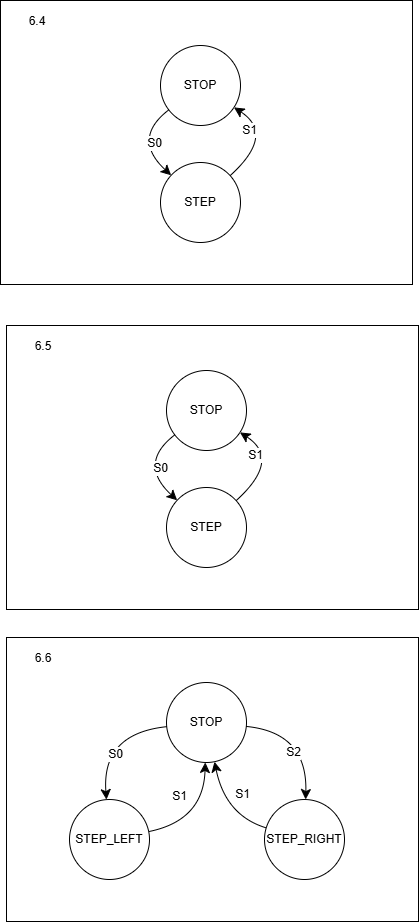

The diagram above was exported from draw.io. Its source (the exported page's mxGraphModel, read from the mxfile embedded in the PNG):
<mxGraphModel dx="2226" dy="1637" grid="0" gridSize="10" guides="1" tooltips="1" connect="1" arrows="1" fold="1" page="0" pageScale="1" pageWidth="827" pageHeight="1169" math="0" shadow="0">
  <root>
    <mxCell id="0" />
    <mxCell id="1" parent="0" />
    <mxCell id="hV3816sMWXyJ4yOHfFtt-14" value="" style="rounded=0;whiteSpace=wrap;html=1;" vertex="1" parent="1">
      <mxGeometry x="-496" y="-22" width="412" height="284" as="geometry" />
    </mxCell>
    <mxCell id="hV3816sMWXyJ4yOHfFtt-2" value="STOP" style="ellipse;whiteSpace=wrap;html=1;aspect=fixed;" vertex="1" parent="1">
      <mxGeometry x="-336" y="23" width="80" height="80" as="geometry" />
    </mxCell>
    <mxCell id="hV3816sMWXyJ4yOHfFtt-3" value="&lt;div&gt;STEP_LEFT&lt;/div&gt;" style="ellipse;whiteSpace=wrap;html=1;aspect=fixed;" vertex="1" parent="1">
      <mxGeometry x="-433" y="140" width="80" height="80" as="geometry" />
    </mxCell>
    <mxCell id="hV3816sMWXyJ4yOHfFtt-4" value="STEP_RIGHT" style="ellipse;whiteSpace=wrap;html=1;aspect=fixed;" vertex="1" parent="1">
      <mxGeometry x="-238" y="140" width="80" height="80" as="geometry" />
    </mxCell>
    <mxCell id="hV3816sMWXyJ4yOHfFtt-5" value="" style="endArrow=classic;html=1;rounded=0;fontSize=12;startSize=8;endSize=8;curved=1;" edge="1" parent="1" source="hV3816sMWXyJ4yOHfFtt-2" target="hV3816sMWXyJ4yOHfFtt-3">
      <mxGeometry width="50" height="50" relative="1" as="geometry">
        <mxPoint x="-306" y="224" as="sourcePoint" />
        <mxPoint x="-256" y="174" as="targetPoint" />
        <Array as="points">
          <mxPoint x="-401" y="74" />
        </Array>
      </mxGeometry>
    </mxCell>
    <mxCell id="hV3816sMWXyJ4yOHfFtt-6" value="S0" style="edgeLabel;html=1;align=center;verticalAlign=middle;resizable=0;points=[];fontSize=12;" vertex="1" connectable="0" parent="hV3816sMWXyJ4yOHfFtt-5">
      <mxGeometry x="0.3129" y="12" relative="1" as="geometry">
        <mxPoint as="offset" />
      </mxGeometry>
    </mxCell>
    <mxCell id="hV3816sMWXyJ4yOHfFtt-7" value="" style="endArrow=classic;html=1;rounded=0;fontSize=12;startSize=8;endSize=8;curved=1;" edge="1" parent="1" source="hV3816sMWXyJ4yOHfFtt-2" target="hV3816sMWXyJ4yOHfFtt-4">
      <mxGeometry width="50" height="50" relative="1" as="geometry">
        <mxPoint x="-306" y="224" as="sourcePoint" />
        <mxPoint x="-256" y="174" as="targetPoint" />
        <Array as="points">
          <mxPoint x="-195" y="73" />
        </Array>
      </mxGeometry>
    </mxCell>
    <mxCell id="hV3816sMWXyJ4yOHfFtt-8" value="S2" style="edgeLabel;html=1;align=center;verticalAlign=middle;resizable=0;points=[];fontSize=12;" vertex="1" connectable="0" parent="hV3816sMWXyJ4yOHfFtt-7">
      <mxGeometry x="0.2589" y="-14" relative="1" as="geometry">
        <mxPoint as="offset" />
      </mxGeometry>
    </mxCell>
    <mxCell id="hV3816sMWXyJ4yOHfFtt-9" value="" style="endArrow=classic;html=1;rounded=0;fontSize=12;startSize=8;endSize=8;curved=1;" edge="1" parent="1" source="hV3816sMWXyJ4yOHfFtt-3" target="hV3816sMWXyJ4yOHfFtt-2">
      <mxGeometry width="50" height="50" relative="1" as="geometry">
        <mxPoint x="-306" y="224" as="sourcePoint" />
        <mxPoint x="-256" y="174" as="targetPoint" />
        <Array as="points">
          <mxPoint x="-299" y="161" />
        </Array>
      </mxGeometry>
    </mxCell>
    <mxCell id="hV3816sMWXyJ4yOHfFtt-10" value="S1" style="edgeLabel;html=1;align=center;verticalAlign=middle;resizable=0;points=[];fontSize=12;" vertex="1" connectable="0" parent="hV3816sMWXyJ4yOHfFtt-9">
      <mxGeometry x="0.2384" y="11" relative="1" as="geometry">
        <mxPoint x="-14" y="-9" as="offset" />
      </mxGeometry>
    </mxCell>
    <mxCell id="hV3816sMWXyJ4yOHfFtt-11" value="" style="endArrow=classic;html=1;rounded=0;fontSize=12;startSize=8;endSize=8;curved=1;" edge="1" parent="1" source="hV3816sMWXyJ4yOHfFtt-4" target="hV3816sMWXyJ4yOHfFtt-2">
      <mxGeometry width="50" height="50" relative="1" as="geometry">
        <mxPoint x="-344" y="182" as="sourcePoint" />
        <mxPoint x="-287" y="113" as="targetPoint" />
        <Array as="points">
          <mxPoint x="-277" y="156" />
        </Array>
      </mxGeometry>
    </mxCell>
    <mxCell id="hV3816sMWXyJ4yOHfFtt-12" value="S1" style="edgeLabel;html=1;align=center;verticalAlign=middle;resizable=0;points=[];fontSize=12;" vertex="1" connectable="0" parent="hV3816sMWXyJ4yOHfFtt-11">
      <mxGeometry x="0.2384" y="11" relative="1" as="geometry">
        <mxPoint x="31" y="-7" as="offset" />
      </mxGeometry>
    </mxCell>
    <mxCell id="hV3816sMWXyJ4yOHfFtt-15" value="6.6" style="text;html=1;align=center;verticalAlign=middle;whiteSpace=wrap;rounded=0;" vertex="1" parent="1">
      <mxGeometry x="-489" y="-16" width="60" height="30" as="geometry" />
    </mxCell>
    <mxCell id="hV3816sMWXyJ4yOHfFtt-16" value="" style="rounded=0;whiteSpace=wrap;html=1;" vertex="1" parent="1">
      <mxGeometry x="-496" y="-334" width="412" height="284" as="geometry" />
    </mxCell>
    <mxCell id="hV3816sMWXyJ4yOHfFtt-17" value="STOP" style="ellipse;whiteSpace=wrap;html=1;aspect=fixed;" vertex="1" parent="1">
      <mxGeometry x="-336" y="-289" width="80" height="80" as="geometry" />
    </mxCell>
    <mxCell id="hV3816sMWXyJ4yOHfFtt-18" value="&lt;div&gt;STEP&lt;/div&gt;" style="ellipse;whiteSpace=wrap;html=1;aspect=fixed;" vertex="1" parent="1">
      <mxGeometry x="-336" y="-172" width="80" height="80" as="geometry" />
    </mxCell>
    <mxCell id="hV3816sMWXyJ4yOHfFtt-20" value="" style="endArrow=classic;html=1;rounded=0;fontSize=12;startSize=8;endSize=8;curved=1;" edge="1" parent="1" source="hV3816sMWXyJ4yOHfFtt-17" target="hV3816sMWXyJ4yOHfFtt-18">
      <mxGeometry width="50" height="50" relative="1" as="geometry">
        <mxPoint x="-306" y="-88" as="sourcePoint" />
        <mxPoint x="-256" y="-138" as="targetPoint" />
        <Array as="points">
          <mxPoint x="-365" y="-196" />
        </Array>
      </mxGeometry>
    </mxCell>
    <mxCell id="hV3816sMWXyJ4yOHfFtt-21" value="S0" style="edgeLabel;html=1;align=center;verticalAlign=middle;resizable=0;points=[];fontSize=12;" vertex="1" connectable="0" parent="hV3816sMWXyJ4yOHfFtt-20">
      <mxGeometry x="0.3129" y="12" relative="1" as="geometry">
        <mxPoint as="offset" />
      </mxGeometry>
    </mxCell>
    <mxCell id="hV3816sMWXyJ4yOHfFtt-24" value="" style="endArrow=classic;html=1;rounded=0;fontSize=12;startSize=8;endSize=8;curved=1;" edge="1" parent="1" source="hV3816sMWXyJ4yOHfFtt-18" target="hV3816sMWXyJ4yOHfFtt-17">
      <mxGeometry width="50" height="50" relative="1" as="geometry">
        <mxPoint x="-224.9985029389186" y="-186.49051861315135" as="sourcePoint" />
        <mxPoint x="-219.9839164583218" y="-223.99872902815375" as="targetPoint" />
        <Array as="points">
          <mxPoint x="-221" y="-200" />
        </Array>
      </mxGeometry>
    </mxCell>
    <mxCell id="hV3816sMWXyJ4yOHfFtt-25" value="S1" style="edgeLabel;html=1;align=center;verticalAlign=middle;resizable=0;points=[];fontSize=12;" vertex="1" connectable="0" parent="hV3816sMWXyJ4yOHfFtt-24">
      <mxGeometry x="0.2384" y="11" relative="1" as="geometry">
        <mxPoint x="-14" y="-9" as="offset" />
      </mxGeometry>
    </mxCell>
    <mxCell id="hV3816sMWXyJ4yOHfFtt-28" value="6.5" style="text;html=1;align=center;verticalAlign=middle;whiteSpace=wrap;rounded=0;" vertex="1" parent="1">
      <mxGeometry x="-489" y="-328" width="60" height="30" as="geometry" />
    </mxCell>
    <mxCell id="hV3816sMWXyJ4yOHfFtt-31" value="" style="rounded=0;whiteSpace=wrap;html=1;" vertex="1" parent="1">
      <mxGeometry x="-502" y="-659" width="412" height="284" as="geometry" />
    </mxCell>
    <mxCell id="hV3816sMWXyJ4yOHfFtt-32" value="STOP" style="ellipse;whiteSpace=wrap;html=1;aspect=fixed;" vertex="1" parent="1">
      <mxGeometry x="-342" y="-614" width="80" height="80" as="geometry" />
    </mxCell>
    <mxCell id="hV3816sMWXyJ4yOHfFtt-33" value="&lt;div&gt;STEP&lt;/div&gt;" style="ellipse;whiteSpace=wrap;html=1;aspect=fixed;" vertex="1" parent="1">
      <mxGeometry x="-342" y="-497" width="80" height="80" as="geometry" />
    </mxCell>
    <mxCell id="hV3816sMWXyJ4yOHfFtt-34" value="" style="endArrow=classic;html=1;rounded=0;fontSize=12;startSize=8;endSize=8;curved=1;" edge="1" parent="1" source="hV3816sMWXyJ4yOHfFtt-32" target="hV3816sMWXyJ4yOHfFtt-33">
      <mxGeometry width="50" height="50" relative="1" as="geometry">
        <mxPoint x="-312" y="-413" as="sourcePoint" />
        <mxPoint x="-262" y="-463" as="targetPoint" />
        <Array as="points">
          <mxPoint x="-371" y="-521" />
        </Array>
      </mxGeometry>
    </mxCell>
    <mxCell id="hV3816sMWXyJ4yOHfFtt-35" value="S0" style="edgeLabel;html=1;align=center;verticalAlign=middle;resizable=0;points=[];fontSize=12;" vertex="1" connectable="0" parent="hV3816sMWXyJ4yOHfFtt-34">
      <mxGeometry x="0.3129" y="12" relative="1" as="geometry">
        <mxPoint as="offset" />
      </mxGeometry>
    </mxCell>
    <mxCell id="hV3816sMWXyJ4yOHfFtt-36" value="" style="endArrow=classic;html=1;rounded=0;fontSize=12;startSize=8;endSize=8;curved=1;" edge="1" parent="1" source="hV3816sMWXyJ4yOHfFtt-33" target="hV3816sMWXyJ4yOHfFtt-32">
      <mxGeometry width="50" height="50" relative="1" as="geometry">
        <mxPoint x="-230.9985029389186" y="-511.4905186131514" as="sourcePoint" />
        <mxPoint x="-225.9839164583218" y="-548.9987290281538" as="targetPoint" />
        <Array as="points">
          <mxPoint x="-227" y="-525" />
        </Array>
      </mxGeometry>
    </mxCell>
    <mxCell id="hV3816sMWXyJ4yOHfFtt-37" value="S1" style="edgeLabel;html=1;align=center;verticalAlign=middle;resizable=0;points=[];fontSize=12;" vertex="1" connectable="0" parent="hV3816sMWXyJ4yOHfFtt-36">
      <mxGeometry x="0.2384" y="11" relative="1" as="geometry">
        <mxPoint x="-14" y="-9" as="offset" />
      </mxGeometry>
    </mxCell>
    <mxCell id="hV3816sMWXyJ4yOHfFtt-38" value="6.4" style="text;html=1;align=center;verticalAlign=middle;whiteSpace=wrap;rounded=0;" vertex="1" parent="1">
      <mxGeometry x="-495" y="-653" width="60" height="30" as="geometry" />
    </mxCell>
  </root>
</mxGraphModel>